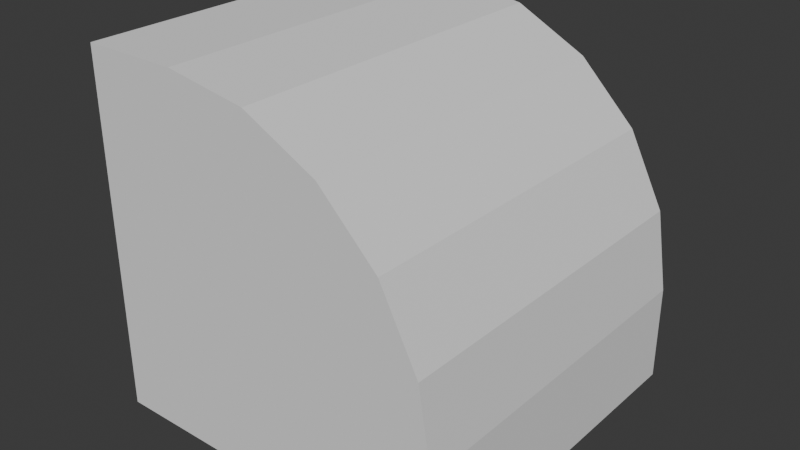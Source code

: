 # Source: first_character_model.blend  (saved by Blender 5.0.119; exported with 4.5.12 LTS)
import bpy
from mathutils import Matrix  # noqa: F401  (used for matrix-valued properties, if any)

bpy.ops.wm.read_factory_settings(use_empty=True)
scene = bpy.context.scene
scene.name = 'Scene'

# ---- collections
col_collection = bpy.data.collections.new('Collection'); scene.collection.children.link(col_collection)

# ---- world
world_world = bpy.data.worlds.new('World'); scene.world = world_world
world_world.use_nodes = True; world_world.node_tree.nodes.clear()
_N = world_world.node_tree.nodes; _L = world_world.node_tree.links
n0 = _N.new('ShaderNodeOutputWorld'); n0.name = 'World Output'; n0.location = (200, 100)
n1 = _N.new('ShaderNodeBackground'); n1.name = 'Background'; n1.location = (-200, 100)
n1.inputs[0].default_value = (0.05088, 0.05088, 0.05088, 1.0)
_L.new(n1.outputs[0], n0.inputs[0])
n0.is_active_output = True
world_world.color = (0.05088, 0.05088, 0.05088)
world_world.sun_shadow_jitter_overblur = 0.0

# ---- meshes
me_cube_001 = bpy.data.meshes.new('Cube.001')
me_cube_001.from_pydata([(-1.0, -1.0, -1.0), (-1.0, -1.0, 1.0), (-1.0, 1.0, -1.0), (-1.0, 1.0, 1.0), (1.0, -1.0, -1.0), (1.0, 1.0, -1.0), (1.0, -1.0, -0.457), (-0.457, -1.0, 1.0), (0.9287, -1.0, -0.00676), (0.7217, -1.0, 0.3994), (0.3994, -1.0, 0.7217), (-0.00676, -1.0, 0.9287), (-0.457, 1.0, 1.0), (1.0, 1.0, -0.457), (-0.00676, 1.0, 0.9287), (0.3994, 1.0, 0.7217), (0.7217, 1.0, 0.3994), (0.9287, 1.0, -0.00676)], [], [(0, 1, 3, 2), (2, 5, 4, 0), (12, 7, 11, 14), (14, 11, 10, 15), (15, 10, 9, 16), (16, 9, 8, 17), (17, 8, 6, 13), (12, 3, 1, 7), (5, 13, 6, 4), (4, 6, 8, 9, 10, 11, 7, 1, 0), (2, 3, 12, 14, 15, 16, 17, 13, 5)])
_uv = me_cube_001.uv_layers.new(name='UVMap')
_uv.uv.foreach_set('vector', [0.375, 0.0, 0.625, 0.0, 0.625, 0.25, 0.375, 0.25, 0.125, 0.5, 0.375, 0.5, 0.375, 0.75, 0.125, 0.75, 0.7464, 0.4393, 0.7464, 0.8107, 0.7059, 0.7919, 0.7059, 0.4581, 0.7059, 0.4581, 0.7059, 0.7919, 0.6635, 0.775, 0.6635, 0.475, 0.6635, 0.475, 0.6635, 0.775, 0.5499, 0.7616, 0.5499, 0.4884, 0.5499, 0.4884, 0.5499, 0.7616, 0.4992, 0.753, 0.4992, 0.497, 0.4992, 0.497, 0.4992, 0.753, 0.4429, 0.75, 0.4429, 0.5, 0.7464, 0.4393, 0.875, 0.5, 0.875, 0.75, 0.7464, 0.8107, 0.375, 0.5, 0.4429, 0.5, 0.4429, 0.75, 0.375, 0.75, 0.375, 0.75, 0.4429, 0.75, 0.4992, 0.753, 0.5499, 0.7616, 0.6635, 0.775, 0.7059, 0.7919, 0.7464, 0.8107, 0.625, 1.0, 0.375, 1.0, 0.375, 0.25, 0.625, 0.25, 0.7464, 0.4393, 0.7059, 0.4581, 0.6635, 0.475, 0.5499, 0.4884, 0.4992, 0.497, 0.4429, 0.5, 0.375, 0.5])
me_cube_001.update()

# ---- objects
ob_cube = bpy.data.objects.new('Cube', me_cube_001)

# ---- transforms, parenting, visibility, modifiers, constraints
ob_cube.location = (0.0, 0.0, 0.0)

# ---- collection membership
col_collection.objects.link(ob_cube)

# ---- scene / render settings (as saved in the file)
scene.frame_start = 1; scene.frame_end = 250; scene.frame_set(1)
scene.render.engine = 'BLENDER_EEVEE_NEXT'
scene.render.bake_bias = 0.0
scene.render.bake_samples = 0
scene.cycles.sampling_pattern = 'TABULATED_SOBOL'
scene.eevee.use_volume_custom_range = False
bpy.context.view_layer.update()

# ---- added for rendering (the .blend has no active camera and no usable light): camera, sun
cam_auto = bpy.data.cameras.new('AutoCamera')
cam_auto.lens = 50.0
cam_auto.sensor_width = 36.0
cam_auto.clip_end = 1000.0
ob_auto_camera = bpy.data.objects.new('AutoCamera', cam_auto)
scene.collection.objects.link(ob_auto_camera)
ob_auto_camera.location = (3.20507, -3.84609, 2.56406)
ob_auto_camera.rotation_euler = (1.09748, -7.21219e-08, 0.694738)
scene.camera = ob_auto_camera
light_auto_sun = bpy.data.lights.new('AutoSun', 'SUN')
light_auto_sun.energy = 3.0
light_auto_sun.angle = 0.0523599
ob_auto_sun = bpy.data.objects.new('AutoSun', light_auto_sun)
scene.collection.objects.link(ob_auto_sun)
ob_auto_sun.rotation_euler = (0.872665, 0.174533, 0.523599)
bpy.context.view_layer.update()

